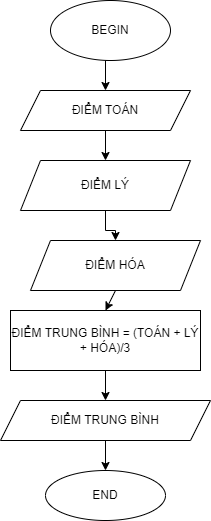

The diagram above was exported from draw.io. Its source (the exported page's mxGraphModel, read from the mxfile embedded in the PNG):
<mxGraphModel dx="994" dy="564" grid="1" gridSize="10" guides="1" tooltips="1" connect="1" arrows="1" fold="1" page="1" pageScale="1" pageWidth="413" pageHeight="583" math="0" shadow="0">
  <root>
    <mxCell id="0" />
    <mxCell id="1" parent="0" />
    <mxCell id="KBAkTHrqeKbZAWukOg8n-3" style="edgeStyle=orthogonalEdgeStyle;rounded=0;orthogonalLoop=1;jettySize=auto;html=1;exitX=0.5;exitY=1;exitDx=0;exitDy=0;entryX=0.5;entryY=0;entryDx=0;entryDy=0;" edge="1" parent="1" source="KBAkTHrqeKbZAWukOg8n-1" target="KBAkTHrqeKbZAWukOg8n-2">
      <mxGeometry relative="1" as="geometry" />
    </mxCell>
    <mxCell id="KBAkTHrqeKbZAWukOg8n-1" value="BEGIN" style="ellipse;whiteSpace=wrap;html=1;" vertex="1" parent="1">
      <mxGeometry x="130" width="120" height="60" as="geometry" />
    </mxCell>
    <mxCell id="KBAkTHrqeKbZAWukOg8n-5" value="" style="edgeStyle=orthogonalEdgeStyle;rounded=0;orthogonalLoop=1;jettySize=auto;html=1;" edge="1" parent="1" source="KBAkTHrqeKbZAWukOg8n-2" target="KBAkTHrqeKbZAWukOg8n-4">
      <mxGeometry relative="1" as="geometry" />
    </mxCell>
    <mxCell id="KBAkTHrqeKbZAWukOg8n-2" value="ĐIỂM TOÁN" style="shape=parallelogram;perimeter=parallelogramPerimeter;whiteSpace=wrap;html=1;fixedSize=1;" vertex="1" parent="1">
      <mxGeometry x="100" y="90" width="170" height="40" as="geometry" />
    </mxCell>
    <mxCell id="KBAkTHrqeKbZAWukOg8n-7" value="" style="edgeStyle=orthogonalEdgeStyle;rounded=0;orthogonalLoop=1;jettySize=auto;html=1;" edge="1" parent="1" source="KBAkTHrqeKbZAWukOg8n-4" target="KBAkTHrqeKbZAWukOg8n-6">
      <mxGeometry relative="1" as="geometry" />
    </mxCell>
    <mxCell id="KBAkTHrqeKbZAWukOg8n-4" value="ĐIỂM LÝ" style="shape=parallelogram;perimeter=parallelogramPerimeter;whiteSpace=wrap;html=1;fixedSize=1;" vertex="1" parent="1">
      <mxGeometry x="100" y="160" width="170" height="50" as="geometry" />
    </mxCell>
    <mxCell id="KBAkTHrqeKbZAWukOg8n-6" value="ĐIỂM HÓA" style="shape=parallelogram;perimeter=parallelogramPerimeter;whiteSpace=wrap;html=1;fixedSize=1;" vertex="1" parent="1">
      <mxGeometry x="110" y="240" width="170" height="50" as="geometry" />
    </mxCell>
    <mxCell id="KBAkTHrqeKbZAWukOg8n-8" value="ĐIỂM TRUNG BÌNH = (TOÁN + LÝ + HÓA)/3" style="rounded=0;whiteSpace=wrap;html=1;" vertex="1" parent="1">
      <mxGeometry x="90" y="310" width="190" height="60" as="geometry" />
    </mxCell>
    <mxCell id="KBAkTHrqeKbZAWukOg8n-15" value="" style="edgeStyle=orthogonalEdgeStyle;rounded=0;orthogonalLoop=1;jettySize=auto;html=1;" edge="1" parent="1" source="KBAkTHrqeKbZAWukOg8n-9" target="KBAkTHrqeKbZAWukOg8n-14">
      <mxGeometry relative="1" as="geometry" />
    </mxCell>
    <mxCell id="KBAkTHrqeKbZAWukOg8n-9" value="ĐIỂM TRUNG BÌNH" style="shape=parallelogram;perimeter=parallelogramPerimeter;whiteSpace=wrap;html=1;fixedSize=1;" vertex="1" parent="1">
      <mxGeometry x="80" y="400" width="210" height="40" as="geometry" />
    </mxCell>
    <mxCell id="KBAkTHrqeKbZAWukOg8n-12" value="" style="endArrow=classic;html=1;rounded=0;exitX=0.5;exitY=1;exitDx=0;exitDy=0;entryX=0.5;entryY=0;entryDx=0;entryDy=0;" edge="1" parent="1" source="KBAkTHrqeKbZAWukOg8n-6" target="KBAkTHrqeKbZAWukOg8n-8">
      <mxGeometry width="50" height="50" relative="1" as="geometry">
        <mxPoint x="240" y="270" as="sourcePoint" />
        <mxPoint x="290" y="220" as="targetPoint" />
      </mxGeometry>
    </mxCell>
    <mxCell id="KBAkTHrqeKbZAWukOg8n-13" value="" style="endArrow=classic;html=1;rounded=0;exitX=0.5;exitY=1;exitDx=0;exitDy=0;" edge="1" parent="1" source="KBAkTHrqeKbZAWukOg8n-8">
      <mxGeometry width="50" height="50" relative="1" as="geometry">
        <mxPoint x="178" y="390" as="sourcePoint" />
        <mxPoint x="185" y="400" as="targetPoint" />
      </mxGeometry>
    </mxCell>
    <mxCell id="KBAkTHrqeKbZAWukOg8n-14" value="END" style="ellipse;whiteSpace=wrap;html=1;" vertex="1" parent="1">
      <mxGeometry x="125" y="470" width="120" height="50" as="geometry" />
    </mxCell>
  </root>
</mxGraphModel>